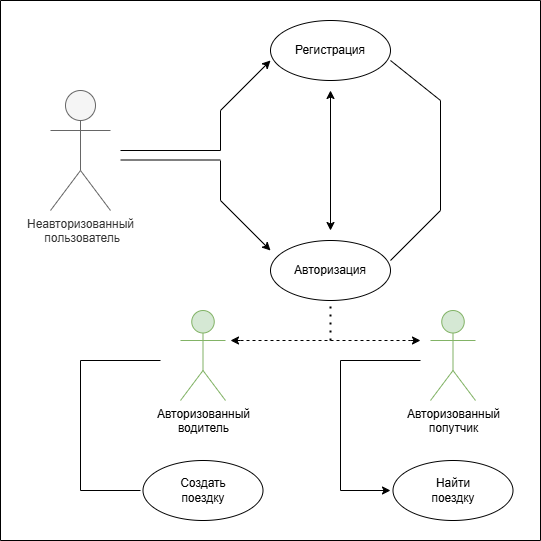

The diagram above was exported from draw.io. Its source (the exported page's mxGraphModel, read from the mxfile embedded in the PNG):
<mxGraphModel dx="1050" dy="535" grid="1" gridSize="10" guides="1" tooltips="1" connect="1" arrows="1" fold="1" page="1" pageScale="1" pageWidth="827" pageHeight="1169" math="0" shadow="0">
  <root>
    <mxCell id="0" />
    <mxCell id="1" parent="0" />
    <mxCell id="-eh_tO_wfaqONeHhNWVm-1" value="Неавторизованный&lt;br&gt;&amp;nbsp;пользователь" style="shape=umlActor;verticalLabelPosition=bottom;verticalAlign=top;html=1;outlineConnect=0;fillColor=#f5f5f5;fontColor=#333333;strokeColor=#666666;" parent="1" vertex="1">
      <mxGeometry x="170" y="130" width="60" height="120" as="geometry" />
    </mxCell>
    <mxCell id="-eh_tO_wfaqONeHhNWVm-2" value="" style="endArrow=none;html=1;rounded=0;" parent="1" edge="1">
      <mxGeometry width="50" height="50" relative="1" as="geometry">
        <mxPoint x="240" y="190" as="sourcePoint" />
        <mxPoint x="340" y="190" as="targetPoint" />
      </mxGeometry>
    </mxCell>
    <mxCell id="-eh_tO_wfaqONeHhNWVm-3" value="" style="endArrow=none;html=1;rounded=0;" parent="1" edge="1">
      <mxGeometry width="50" height="50" relative="1" as="geometry">
        <mxPoint x="240" y="199.5" as="sourcePoint" />
        <mxPoint x="340" y="199.5" as="targetPoint" />
      </mxGeometry>
    </mxCell>
    <mxCell id="-eh_tO_wfaqONeHhNWVm-4" value="" style="endArrow=none;html=1;rounded=0;" parent="1" edge="1">
      <mxGeometry width="50" height="50" relative="1" as="geometry">
        <mxPoint x="340" y="190" as="sourcePoint" />
        <mxPoint x="340" y="150" as="targetPoint" />
      </mxGeometry>
    </mxCell>
    <mxCell id="-eh_tO_wfaqONeHhNWVm-5" value="" style="endArrow=none;html=1;rounded=0;" parent="1" edge="1">
      <mxGeometry width="50" height="50" relative="1" as="geometry">
        <mxPoint x="340" y="240" as="sourcePoint" />
        <mxPoint x="340" y="200" as="targetPoint" />
      </mxGeometry>
    </mxCell>
    <mxCell id="-eh_tO_wfaqONeHhNWVm-6" value="" style="endArrow=classic;html=1;rounded=0;" parent="1" edge="1">
      <mxGeometry width="50" height="50" relative="1" as="geometry">
        <mxPoint x="340" y="150" as="sourcePoint" />
        <mxPoint x="390" y="100" as="targetPoint" />
      </mxGeometry>
    </mxCell>
    <mxCell id="-eh_tO_wfaqONeHhNWVm-7" value="" style="endArrow=classic;html=1;rounded=0;" parent="1" edge="1">
      <mxGeometry width="50" height="50" relative="1" as="geometry">
        <mxPoint x="340" y="240" as="sourcePoint" />
        <mxPoint x="390" y="290" as="targetPoint" />
      </mxGeometry>
    </mxCell>
    <mxCell id="-eh_tO_wfaqONeHhNWVm-8" value="" style="ellipse;whiteSpace=wrap;html=1;" parent="1" vertex="1">
      <mxGeometry x="390" y="60" width="120" height="60" as="geometry" />
    </mxCell>
    <mxCell id="-eh_tO_wfaqONeHhNWVm-9" value="" style="ellipse;whiteSpace=wrap;html=1;" parent="1" vertex="1">
      <mxGeometry x="390" y="280" width="120" height="60" as="geometry" />
    </mxCell>
    <mxCell id="-eh_tO_wfaqONeHhNWVm-10" value="" style="endArrow=classic;startArrow=classic;html=1;rounded=0;" parent="1" edge="1">
      <mxGeometry width="50" height="50" relative="1" as="geometry">
        <mxPoint x="450" y="270" as="sourcePoint" />
        <mxPoint x="450" y="130" as="targetPoint" />
      </mxGeometry>
    </mxCell>
    <mxCell id="-eh_tO_wfaqONeHhNWVm-11" value="" style="endArrow=none;html=1;rounded=0;" parent="1" edge="1">
      <mxGeometry width="50" height="50" relative="1" as="geometry">
        <mxPoint x="510" y="100" as="sourcePoint" />
        <mxPoint x="560" y="140" as="targetPoint" />
      </mxGeometry>
    </mxCell>
    <mxCell id="-eh_tO_wfaqONeHhNWVm-12" value="" style="endArrow=none;html=1;rounded=0;" parent="1" edge="1">
      <mxGeometry width="50" height="50" relative="1" as="geometry">
        <mxPoint x="510" y="300" as="sourcePoint" />
        <mxPoint x="560" y="250" as="targetPoint" />
      </mxGeometry>
    </mxCell>
    <mxCell id="-eh_tO_wfaqONeHhNWVm-13" value="" style="endArrow=none;html=1;rounded=0;" parent="1" edge="1">
      <mxGeometry width="50" height="50" relative="1" as="geometry">
        <mxPoint x="560" y="250" as="sourcePoint" />
        <mxPoint x="560" y="200" as="targetPoint" />
      </mxGeometry>
    </mxCell>
    <mxCell id="-eh_tO_wfaqONeHhNWVm-14" value="" style="endArrow=none;html=1;rounded=0;" parent="1" edge="1">
      <mxGeometry width="50" height="50" relative="1" as="geometry">
        <mxPoint x="560" y="220" as="sourcePoint" />
        <mxPoint x="560" y="140" as="targetPoint" />
      </mxGeometry>
    </mxCell>
    <mxCell id="-eh_tO_wfaqONeHhNWVm-19" value="Регистрация" style="text;html=1;align=center;verticalAlign=middle;whiteSpace=wrap;rounded=0;" parent="1" vertex="1">
      <mxGeometry x="420" y="75" width="60" height="30" as="geometry" />
    </mxCell>
    <mxCell id="-eh_tO_wfaqONeHhNWVm-20" value="Авторизация" style="text;html=1;align=center;verticalAlign=middle;whiteSpace=wrap;rounded=0;" parent="1" vertex="1">
      <mxGeometry x="420" y="295" width="60" height="30" as="geometry" />
    </mxCell>
    <mxCell id="-eh_tO_wfaqONeHhNWVm-21" value="" style="endArrow=none;dashed=1;html=1;dashPattern=1 3;strokeWidth=2;rounded=0;entryX=0.5;entryY=1;entryDx=0;entryDy=0;" parent="1" target="-eh_tO_wfaqONeHhNWVm-9" edge="1">
      <mxGeometry width="50" height="50" relative="1" as="geometry">
        <mxPoint x="450" y="380" as="sourcePoint" />
        <mxPoint x="440" y="350" as="targetPoint" />
      </mxGeometry>
    </mxCell>
    <mxCell id="-eh_tO_wfaqONeHhNWVm-22" value="" style="endArrow=none;dashed=1;html=1;rounded=0;" parent="1" edge="1">
      <mxGeometry width="50" height="50" relative="1" as="geometry">
        <mxPoint x="360" y="380" as="sourcePoint" />
        <mxPoint x="530" y="380" as="targetPoint" />
      </mxGeometry>
    </mxCell>
    <mxCell id="-eh_tO_wfaqONeHhNWVm-25" value="" style="endArrow=classic;html=1;rounded=0;" parent="1" edge="1">
      <mxGeometry width="50" height="50" relative="1" as="geometry">
        <mxPoint x="530" y="380" as="sourcePoint" />
        <mxPoint x="540" y="380" as="targetPoint" />
      </mxGeometry>
    </mxCell>
    <mxCell id="-eh_tO_wfaqONeHhNWVm-26" value="" style="endArrow=classic;html=1;rounded=0;" parent="1" edge="1">
      <mxGeometry width="50" height="50" relative="1" as="geometry">
        <mxPoint x="360" y="380" as="sourcePoint" />
        <mxPoint x="350" y="380" as="targetPoint" />
      </mxGeometry>
    </mxCell>
    <mxCell id="-eh_tO_wfaqONeHhNWVm-27" value="Авторизованный&lt;br&gt;попутчик" style="shape=umlActor;verticalLabelPosition=bottom;verticalAlign=top;html=1;outlineConnect=0;fillColor=#d5e8d4;strokeColor=#82b366;" parent="1" vertex="1">
      <mxGeometry x="550" y="350" width="45" height="90" as="geometry" />
    </mxCell>
    <mxCell id="-eh_tO_wfaqONeHhNWVm-28" value="Авторизованный&lt;br&gt;водитель" style="shape=umlActor;verticalLabelPosition=bottom;verticalAlign=top;html=1;outlineConnect=0;fillColor=#d5e8d4;strokeColor=#82b366;" parent="1" vertex="1">
      <mxGeometry x="300" y="350" width="45" height="90" as="geometry" />
    </mxCell>
    <mxCell id="-eh_tO_wfaqONeHhNWVm-30" value="" style="ellipse;whiteSpace=wrap;html=1;" parent="1" vertex="1">
      <mxGeometry x="262.5" y="500" width="120" height="60" as="geometry" />
    </mxCell>
    <mxCell id="-eh_tO_wfaqONeHhNWVm-31" value="" style="ellipse;whiteSpace=wrap;html=1;" parent="1" vertex="1">
      <mxGeometry x="512.5" y="500" width="120" height="60" as="geometry" />
    </mxCell>
    <mxCell id="-eh_tO_wfaqONeHhNWVm-32" value="Создать&lt;br&gt;поездку" style="text;html=1;align=center;verticalAlign=middle;whiteSpace=wrap;rounded=0;" parent="1" vertex="1">
      <mxGeometry x="292.5" y="515" width="60" height="30" as="geometry" />
    </mxCell>
    <mxCell id="-eh_tO_wfaqONeHhNWVm-33" value="Найти поездку" style="text;html=1;align=center;verticalAlign=middle;whiteSpace=wrap;rounded=0;" parent="1" vertex="1">
      <mxGeometry x="542.5" y="515" width="60" height="30" as="geometry" />
    </mxCell>
    <mxCell id="-eh_tO_wfaqONeHhNWVm-34" value="" style="endArrow=none;html=1;rounded=0;" parent="1" edge="1">
      <mxGeometry width="50" height="50" relative="1" as="geometry">
        <mxPoint x="200" y="400" as="sourcePoint" />
        <mxPoint x="280" y="400" as="targetPoint" />
      </mxGeometry>
    </mxCell>
    <mxCell id="-eh_tO_wfaqONeHhNWVm-35" value="" style="endArrow=none;html=1;rounded=0;" parent="1" edge="1">
      <mxGeometry width="50" height="50" relative="1" as="geometry">
        <mxPoint x="200" y="530" as="sourcePoint" />
        <mxPoint x="200" y="400" as="targetPoint" />
      </mxGeometry>
    </mxCell>
    <mxCell id="-eh_tO_wfaqONeHhNWVm-36" value="" style="endArrow=none;html=1;rounded=0;" parent="1" edge="1">
      <mxGeometry width="50" height="50" relative="1" as="geometry">
        <mxPoint x="200" y="530" as="sourcePoint" />
        <mxPoint x="260" y="530" as="targetPoint" />
      </mxGeometry>
    </mxCell>
    <mxCell id="-eh_tO_wfaqONeHhNWVm-37" value="" style="endArrow=none;html=1;rounded=0;" parent="1" edge="1">
      <mxGeometry width="50" height="50" relative="1" as="geometry">
        <mxPoint x="460" y="400" as="sourcePoint" />
        <mxPoint x="540" y="400" as="targetPoint" />
      </mxGeometry>
    </mxCell>
    <mxCell id="-eh_tO_wfaqONeHhNWVm-38" value="" style="endArrow=none;html=1;rounded=0;" parent="1" edge="1">
      <mxGeometry width="50" height="50" relative="1" as="geometry">
        <mxPoint x="460" y="530" as="sourcePoint" />
        <mxPoint x="460" y="400" as="targetPoint" />
      </mxGeometry>
    </mxCell>
    <mxCell id="-eh_tO_wfaqONeHhNWVm-39" value="" style="endArrow=classic;html=1;rounded=0;" parent="1" edge="1">
      <mxGeometry width="50" height="50" relative="1" as="geometry">
        <mxPoint x="460" y="530" as="sourcePoint" />
        <mxPoint x="510" y="530" as="targetPoint" />
      </mxGeometry>
    </mxCell>
    <mxCell id="-eh_tO_wfaqONeHhNWVm-44" value="" style="swimlane;startSize=0;" parent="1" vertex="1">
      <mxGeometry x="120" y="40" width="540" height="540" as="geometry" />
    </mxCell>
  </root>
</mxGraphModel>